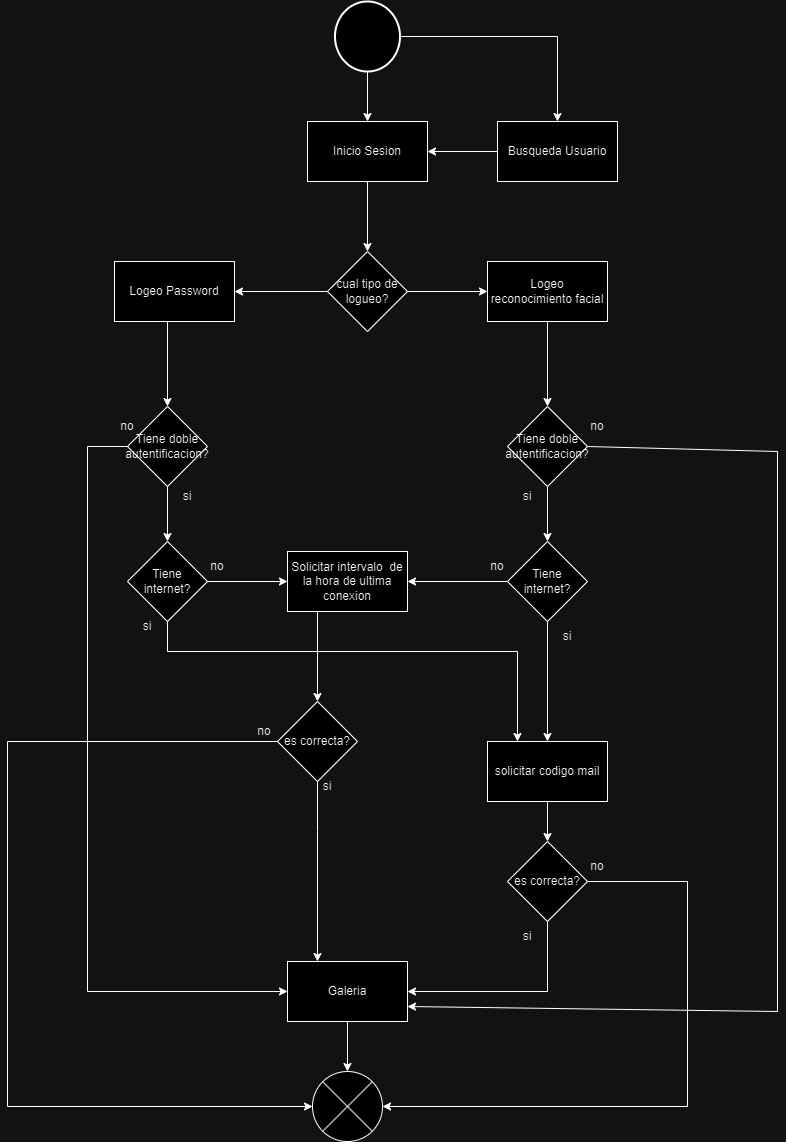

The diagram above was exported from draw.io. Its source (the exported page's mxGraphModel, read from the mxfile embedded in the PNG):
<mxGraphModel dx="1434" dy="1949" grid="1" gridSize="10" guides="1" tooltips="1" connect="1" arrows="1" fold="1" page="1" pageScale="1" pageWidth="827" pageHeight="1169" math="0" shadow="0">
  <root>
    <mxCell id="0" />
    <mxCell id="1" parent="0" />
    <mxCell id="3S3RHvC1dtWYd-AE68ev-51" value="" style="strokeWidth=2;html=1;shape=mxgraph.flowchart.start_2;whiteSpace=wrap;" vertex="1" parent="1">
      <mxGeometry x="927.5" y="-50" width="65" height="70" as="geometry" />
    </mxCell>
    <mxCell id="3S3RHvC1dtWYd-AE68ev-52" value="Inicio Sesion" style="rounded=0;whiteSpace=wrap;html=1;" vertex="1" parent="1">
      <mxGeometry x="900" y="70" width="120" height="60" as="geometry" />
    </mxCell>
    <mxCell id="3S3RHvC1dtWYd-AE68ev-53" value="cual tipo de logueo?" style="rhombus;whiteSpace=wrap;html=1;" vertex="1" parent="1">
      <mxGeometry x="920" y="200" width="80" height="80" as="geometry" />
    </mxCell>
    <mxCell id="3S3RHvC1dtWYd-AE68ev-54" value="" style="endArrow=classic;html=1;rounded=0;exitX=0.5;exitY=1;exitDx=0;exitDy=0;entryX=0.5;entryY=0;entryDx=0;entryDy=0;" edge="1" parent="1" source="3S3RHvC1dtWYd-AE68ev-52" target="3S3RHvC1dtWYd-AE68ev-53">
      <mxGeometry width="50" height="50" relative="1" as="geometry">
        <mxPoint x="790" y="300" as="sourcePoint" />
        <mxPoint x="840" y="250" as="targetPoint" />
      </mxGeometry>
    </mxCell>
    <mxCell id="3S3RHvC1dtWYd-AE68ev-55" value="" style="endArrow=classic;html=1;rounded=0;exitX=0.5;exitY=1;exitDx=0;exitDy=0;exitPerimeter=0;entryX=0.5;entryY=0;entryDx=0;entryDy=0;" edge="1" parent="1" source="3S3RHvC1dtWYd-AE68ev-51" target="3S3RHvC1dtWYd-AE68ev-52">
      <mxGeometry width="50" height="50" relative="1" as="geometry">
        <mxPoint x="790" y="300" as="sourcePoint" />
        <mxPoint x="840" y="250" as="targetPoint" />
      </mxGeometry>
    </mxCell>
    <mxCell id="3S3RHvC1dtWYd-AE68ev-56" value="Logeo Password" style="rounded=0;whiteSpace=wrap;html=1;" vertex="1" parent="1">
      <mxGeometry x="707" y="210" width="120" height="60" as="geometry" />
    </mxCell>
    <mxCell id="3S3RHvC1dtWYd-AE68ev-57" value="" style="endArrow=classic;html=1;rounded=0;entryX=1;entryY=0.5;entryDx=0;entryDy=0;exitX=0;exitY=0.5;exitDx=0;exitDy=0;" edge="1" parent="1" source="3S3RHvC1dtWYd-AE68ev-53" target="3S3RHvC1dtWYd-AE68ev-56">
      <mxGeometry width="50" height="50" relative="1" as="geometry">
        <mxPoint x="790" y="300" as="sourcePoint" />
        <mxPoint x="840" y="250" as="targetPoint" />
      </mxGeometry>
    </mxCell>
    <mxCell id="3S3RHvC1dtWYd-AE68ev-58" value="Logeo reconocimiento facial" style="rounded=0;whiteSpace=wrap;html=1;" vertex="1" parent="1">
      <mxGeometry x="1080" y="210" width="120" height="60" as="geometry" />
    </mxCell>
    <mxCell id="3S3RHvC1dtWYd-AE68ev-59" value="" style="endArrow=classic;html=1;rounded=0;exitX=1;exitY=0.5;exitDx=0;exitDy=0;entryX=0;entryY=0.5;entryDx=0;entryDy=0;" edge="1" parent="1" source="3S3RHvC1dtWYd-AE68ev-53" target="3S3RHvC1dtWYd-AE68ev-58">
      <mxGeometry width="50" height="50" relative="1" as="geometry">
        <mxPoint x="790" y="300" as="sourcePoint" />
        <mxPoint x="840" y="250" as="targetPoint" />
      </mxGeometry>
    </mxCell>
    <mxCell id="3S3RHvC1dtWYd-AE68ev-60" value="Tiene doble autentificacion?" style="rhombus;whiteSpace=wrap;html=1;" vertex="1" parent="1">
      <mxGeometry x="720" y="355" width="80" height="80" as="geometry" />
    </mxCell>
    <mxCell id="3S3RHvC1dtWYd-AE68ev-61" value="Tiene doble autentificacion?" style="rhombus;whiteSpace=wrap;html=1;" vertex="1" parent="1">
      <mxGeometry x="1100" y="355" width="80" height="80" as="geometry" />
    </mxCell>
    <mxCell id="3S3RHvC1dtWYd-AE68ev-62" value="Galeria" style="rounded=0;whiteSpace=wrap;html=1;" vertex="1" parent="1">
      <mxGeometry x="880" y="910" width="120" height="60" as="geometry" />
    </mxCell>
    <mxCell id="3S3RHvC1dtWYd-AE68ev-63" value="" style="endArrow=classic;html=1;rounded=0;entryX=0.5;entryY=0;entryDx=0;entryDy=0;" edge="1" parent="1" target="3S3RHvC1dtWYd-AE68ev-60">
      <mxGeometry width="50" height="50" relative="1" as="geometry">
        <mxPoint x="760" y="270" as="sourcePoint" />
        <mxPoint x="840" y="550" as="targetPoint" />
      </mxGeometry>
    </mxCell>
    <mxCell id="3S3RHvC1dtWYd-AE68ev-64" value="" style="endArrow=classic;html=1;rounded=0;exitX=0.5;exitY=1;exitDx=0;exitDy=0;entryX=0.5;entryY=0;entryDx=0;entryDy=0;" edge="1" parent="1" source="3S3RHvC1dtWYd-AE68ev-58" target="3S3RHvC1dtWYd-AE68ev-61">
      <mxGeometry width="50" height="50" relative="1" as="geometry">
        <mxPoint x="790" y="600" as="sourcePoint" />
        <mxPoint x="840" y="550" as="targetPoint" />
      </mxGeometry>
    </mxCell>
    <mxCell id="3S3RHvC1dtWYd-AE68ev-65" value="no" style="text;html=1;align=center;verticalAlign=middle;whiteSpace=wrap;rounded=0;" vertex="1" parent="1">
      <mxGeometry x="690" y="360" width="60" height="30" as="geometry" />
    </mxCell>
    <mxCell id="3S3RHvC1dtWYd-AE68ev-66" value="si" style="text;html=1;align=center;verticalAlign=middle;whiteSpace=wrap;rounded=0;" vertex="1" parent="1">
      <mxGeometry x="750" y="430" width="60" height="30" as="geometry" />
    </mxCell>
    <mxCell id="3S3RHvC1dtWYd-AE68ev-67" value="no" style="text;html=1;align=center;verticalAlign=middle;whiteSpace=wrap;rounded=0;" vertex="1" parent="1">
      <mxGeometry x="1160" y="360" width="60" height="30" as="geometry" />
    </mxCell>
    <mxCell id="3S3RHvC1dtWYd-AE68ev-68" value="si" style="text;html=1;align=center;verticalAlign=middle;whiteSpace=wrap;rounded=0;" vertex="1" parent="1">
      <mxGeometry x="1090" y="430" width="60" height="30" as="geometry" />
    </mxCell>
    <mxCell id="3S3RHvC1dtWYd-AE68ev-69" value="Tiene internet?" style="rhombus;whiteSpace=wrap;html=1;" vertex="1" parent="1">
      <mxGeometry x="720" y="490" width="80" height="80" as="geometry" />
    </mxCell>
    <mxCell id="3S3RHvC1dtWYd-AE68ev-70" value="" style="endArrow=classic;html=1;rounded=0;exitX=0.5;exitY=1;exitDx=0;exitDy=0;" edge="1" parent="1" source="3S3RHvC1dtWYd-AE68ev-60" target="3S3RHvC1dtWYd-AE68ev-69">
      <mxGeometry width="50" height="50" relative="1" as="geometry">
        <mxPoint x="790" y="700" as="sourcePoint" />
        <mxPoint x="840" y="650" as="targetPoint" />
      </mxGeometry>
    </mxCell>
    <mxCell id="3S3RHvC1dtWYd-AE68ev-71" value="" style="endArrow=classic;html=1;rounded=0;exitX=0.5;exitY=1;exitDx=0;exitDy=0;entryX=0.5;entryY=0;entryDx=0;entryDy=0;" edge="1" parent="1" source="3S3RHvC1dtWYd-AE68ev-61" target="3S3RHvC1dtWYd-AE68ev-72">
      <mxGeometry width="50" height="50" relative="1" as="geometry">
        <mxPoint x="1139.5" y="450" as="sourcePoint" />
        <mxPoint x="1140" y="490" as="targetPoint" />
      </mxGeometry>
    </mxCell>
    <mxCell id="3S3RHvC1dtWYd-AE68ev-72" value="Tiene internet?" style="rhombus;whiteSpace=wrap;html=1;" vertex="1" parent="1">
      <mxGeometry x="1100" y="490" width="80" height="80" as="geometry" />
    </mxCell>
    <mxCell id="3S3RHvC1dtWYd-AE68ev-73" value="" style="endArrow=classic;html=1;rounded=0;exitX=1;exitY=0.5;exitDx=0;exitDy=0;entryX=0;entryY=0.5;entryDx=0;entryDy=0;" edge="1" parent="1" source="3S3RHvC1dtWYd-AE68ev-69" target="3S3RHvC1dtWYd-AE68ev-77">
      <mxGeometry width="50" height="50" relative="1" as="geometry">
        <mxPoint x="822.5" y="550" as="sourcePoint" />
        <mxPoint x="850" y="530" as="targetPoint" />
      </mxGeometry>
    </mxCell>
    <mxCell id="3S3RHvC1dtWYd-AE68ev-74" value="" style="endArrow=classic;html=1;rounded=0;exitX=0.5;exitY=1;exitDx=0;exitDy=0;entryX=0.5;entryY=0;entryDx=0;entryDy=0;" edge="1" parent="1" source="3S3RHvC1dtWYd-AE68ev-72" target="3S3RHvC1dtWYd-AE68ev-86">
      <mxGeometry width="50" height="50" relative="1" as="geometry">
        <mxPoint x="790" y="600" as="sourcePoint" />
        <mxPoint x="1140" y="620" as="targetPoint" />
      </mxGeometry>
    </mxCell>
    <mxCell id="3S3RHvC1dtWYd-AE68ev-75" value="" style="endArrow=classic;html=1;rounded=0;exitX=0;exitY=0.5;exitDx=0;exitDy=0;entryX=1;entryY=0.5;entryDx=0;entryDy=0;" edge="1" parent="1" source="3S3RHvC1dtWYd-AE68ev-72" target="3S3RHvC1dtWYd-AE68ev-77">
      <mxGeometry width="50" height="50" relative="1" as="geometry">
        <mxPoint x="790" y="600" as="sourcePoint" />
        <mxPoint x="1030" y="530" as="targetPoint" />
      </mxGeometry>
    </mxCell>
    <mxCell id="3S3RHvC1dtWYd-AE68ev-76" value="" style="endArrow=classic;html=1;rounded=0;entryX=0.25;entryY=0;entryDx=0;entryDy=0;exitX=0.5;exitY=1;exitDx=0;exitDy=0;" edge="1" parent="1" source="3S3RHvC1dtWYd-AE68ev-69" target="3S3RHvC1dtWYd-AE68ev-86">
      <mxGeometry width="50" height="50" relative="1" as="geometry">
        <mxPoint x="760" y="600" as="sourcePoint" />
        <mxPoint x="760" y="620" as="targetPoint" />
        <Array as="points">
          <mxPoint x="760" y="600" />
          <mxPoint x="1110" y="600" />
        </Array>
      </mxGeometry>
    </mxCell>
    <mxCell id="3S3RHvC1dtWYd-AE68ev-77" value="Solicitar intervalo&amp;nbsp; de la hora de ultima conexion" style="rounded=0;whiteSpace=wrap;html=1;" vertex="1" parent="1">
      <mxGeometry x="880" y="500" width="120" height="60" as="geometry" />
    </mxCell>
    <mxCell id="3S3RHvC1dtWYd-AE68ev-78" value="no" style="text;html=1;align=center;verticalAlign=middle;whiteSpace=wrap;rounded=0;" vertex="1" parent="1">
      <mxGeometry x="1060" y="500" width="60" height="30" as="geometry" />
    </mxCell>
    <mxCell id="3S3RHvC1dtWYd-AE68ev-79" value="no" style="text;html=1;align=center;verticalAlign=middle;whiteSpace=wrap;rounded=0;" vertex="1" parent="1">
      <mxGeometry x="780" y="500" width="60" height="30" as="geometry" />
    </mxCell>
    <mxCell id="3S3RHvC1dtWYd-AE68ev-80" value="es correcta?" style="rhombus;whiteSpace=wrap;html=1;" vertex="1" parent="1">
      <mxGeometry x="870" y="650" width="80" height="80" as="geometry" />
    </mxCell>
    <mxCell id="3S3RHvC1dtWYd-AE68ev-81" value="" style="endArrow=classic;html=1;rounded=0;entryX=0.5;entryY=0;entryDx=0;entryDy=0;exitX=0.25;exitY=1;exitDx=0;exitDy=0;" edge="1" parent="1" source="3S3RHvC1dtWYd-AE68ev-77" target="3S3RHvC1dtWYd-AE68ev-80">
      <mxGeometry width="50" height="50" relative="1" as="geometry">
        <mxPoint x="920" y="564" as="sourcePoint" />
        <mxPoint x="840" y="550" as="targetPoint" />
        <Array as="points">
          <mxPoint x="910" y="600" />
        </Array>
      </mxGeometry>
    </mxCell>
    <mxCell id="3S3RHvC1dtWYd-AE68ev-82" value="" style="endArrow=classic;html=1;rounded=0;exitX=0.5;exitY=1;exitDx=0;exitDy=0;entryX=0.25;entryY=0;entryDx=0;entryDy=0;" edge="1" parent="1" source="3S3RHvC1dtWYd-AE68ev-80" target="3S3RHvC1dtWYd-AE68ev-62">
      <mxGeometry width="50" height="50" relative="1" as="geometry">
        <mxPoint x="790" y="800" as="sourcePoint" />
        <mxPoint x="840" y="750" as="targetPoint" />
        <Array as="points">
          <mxPoint x="910" y="780" />
        </Array>
      </mxGeometry>
    </mxCell>
    <mxCell id="3S3RHvC1dtWYd-AE68ev-83" value="si" style="text;html=1;align=center;verticalAlign=middle;whiteSpace=wrap;rounded=0;" vertex="1" parent="1">
      <mxGeometry x="890" y="720" width="60" height="30" as="geometry" />
    </mxCell>
    <mxCell id="3S3RHvC1dtWYd-AE68ev-84" value="no" style="text;html=1;align=center;verticalAlign=middle;whiteSpace=wrap;rounded=0;" vertex="1" parent="1">
      <mxGeometry x="827" y="665" width="60" height="30" as="geometry" />
    </mxCell>
    <mxCell id="3S3RHvC1dtWYd-AE68ev-85" value="" style="endArrow=classic;html=1;rounded=0;exitX=0;exitY=0.5;exitDx=0;exitDy=0;entryX=0;entryY=0.5;entryDx=0;entryDy=0;entryPerimeter=0;" edge="1" parent="1" source="3S3RHvC1dtWYd-AE68ev-80" target="3S3RHvC1dtWYd-AE68ev-94">
      <mxGeometry width="50" height="50" relative="1" as="geometry">
        <mxPoint x="870" y="700" as="sourcePoint" />
        <mxPoint x="600" y="80" as="targetPoint" />
        <Array as="points">
          <mxPoint x="600" y="690" />
          <mxPoint x="600" y="1055" />
        </Array>
      </mxGeometry>
    </mxCell>
    <mxCell id="3S3RHvC1dtWYd-AE68ev-86" value="solicitar codigo mail" style="rounded=0;whiteSpace=wrap;html=1;" vertex="1" parent="1">
      <mxGeometry x="1080" y="690" width="120" height="60" as="geometry" />
    </mxCell>
    <mxCell id="3S3RHvC1dtWYd-AE68ev-87" value="es correcta?" style="rhombus;whiteSpace=wrap;html=1;" vertex="1" parent="1">
      <mxGeometry x="1100" y="790" width="80" height="80" as="geometry" />
    </mxCell>
    <mxCell id="3S3RHvC1dtWYd-AE68ev-88" value="" style="endArrow=classic;html=1;rounded=0;exitX=0.5;exitY=1;exitDx=0;exitDy=0;" edge="1" parent="1" source="3S3RHvC1dtWYd-AE68ev-86" target="3S3RHvC1dtWYd-AE68ev-87">
      <mxGeometry width="50" height="50" relative="1" as="geometry">
        <mxPoint x="790" y="800" as="sourcePoint" />
        <mxPoint x="840" y="750" as="targetPoint" />
      </mxGeometry>
    </mxCell>
    <mxCell id="3S3RHvC1dtWYd-AE68ev-89" value="" style="endArrow=classic;html=1;rounded=0;exitX=0.5;exitY=1;exitDx=0;exitDy=0;entryX=1;entryY=0.5;entryDx=0;entryDy=0;" edge="1" parent="1" source="3S3RHvC1dtWYd-AE68ev-87" target="3S3RHvC1dtWYd-AE68ev-62">
      <mxGeometry width="50" height="50" relative="1" as="geometry">
        <mxPoint x="790" y="800" as="sourcePoint" />
        <mxPoint x="840" y="750" as="targetPoint" />
        <Array as="points">
          <mxPoint x="1140" y="940" />
        </Array>
      </mxGeometry>
    </mxCell>
    <mxCell id="3S3RHvC1dtWYd-AE68ev-90" value="" style="endArrow=classic;html=1;rounded=0;exitX=1;exitY=0.5;exitDx=0;exitDy=0;entryX=1;entryY=0.5;entryDx=0;entryDy=0;entryPerimeter=0;" edge="1" parent="1" source="3S3RHvC1dtWYd-AE68ev-87" target="3S3RHvC1dtWYd-AE68ev-94">
      <mxGeometry width="50" height="50" relative="1" as="geometry">
        <mxPoint x="790" y="700" as="sourcePoint" />
        <mxPoint x="840" y="650" as="targetPoint" />
        <Array as="points">
          <mxPoint x="1280" y="830" />
          <mxPoint x="1280" y="1055" />
        </Array>
      </mxGeometry>
    </mxCell>
    <mxCell id="3S3RHvC1dtWYd-AE68ev-91" value="no" style="text;html=1;align=center;verticalAlign=middle;whiteSpace=wrap;rounded=0;" vertex="1" parent="1">
      <mxGeometry x="1160" y="800" width="60" height="30" as="geometry" />
    </mxCell>
    <mxCell id="3S3RHvC1dtWYd-AE68ev-92" value="si" style="text;html=1;align=center;verticalAlign=middle;whiteSpace=wrap;rounded=0;" vertex="1" parent="1">
      <mxGeometry x="1090" y="870" width="60" height="30" as="geometry" />
    </mxCell>
    <mxCell id="3S3RHvC1dtWYd-AE68ev-93" value="" style="endArrow=classic;html=1;rounded=0;exitX=0;exitY=0.5;exitDx=0;exitDy=0;entryX=0;entryY=0.5;entryDx=0;entryDy=0;" edge="1" parent="1" source="3S3RHvC1dtWYd-AE68ev-60" target="3S3RHvC1dtWYd-AE68ev-62">
      <mxGeometry width="50" height="50" relative="1" as="geometry">
        <mxPoint x="710" y="460" as="sourcePoint" />
        <mxPoint x="840" y="550" as="targetPoint" />
        <Array as="points">
          <mxPoint x="680" y="395" />
          <mxPoint x="680" y="940" />
        </Array>
      </mxGeometry>
    </mxCell>
    <mxCell id="3S3RHvC1dtWYd-AE68ev-94" value="" style="verticalLabelPosition=bottom;verticalAlign=top;html=1;shape=mxgraph.flowchart.or;" vertex="1" parent="1">
      <mxGeometry x="905" y="1020" width="70" height="70" as="geometry" />
    </mxCell>
    <mxCell id="3S3RHvC1dtWYd-AE68ev-95" value="" style="endArrow=classic;html=1;rounded=0;exitX=0.5;exitY=1;exitDx=0;exitDy=0;entryX=0.5;entryY=0;entryDx=0;entryDy=0;entryPerimeter=0;" edge="1" parent="1" source="3S3RHvC1dtWYd-AE68ev-62" target="3S3RHvC1dtWYd-AE68ev-94">
      <mxGeometry width="50" height="50" relative="1" as="geometry">
        <mxPoint x="790" y="700" as="sourcePoint" />
        <mxPoint x="840" y="650" as="targetPoint" />
      </mxGeometry>
    </mxCell>
    <mxCell id="3S3RHvC1dtWYd-AE68ev-96" value="Busqueda Usuario" style="rounded=0;whiteSpace=wrap;html=1;" vertex="1" parent="1">
      <mxGeometry x="1090" y="70" width="120" height="60" as="geometry" />
    </mxCell>
    <mxCell id="3S3RHvC1dtWYd-AE68ev-97" value="" style="endArrow=classic;html=1;rounded=0;exitX=1;exitY=0.5;exitDx=0;exitDy=0;exitPerimeter=0;entryX=0.5;entryY=0;entryDx=0;entryDy=0;" edge="1" parent="1" source="3S3RHvC1dtWYd-AE68ev-51" target="3S3RHvC1dtWYd-AE68ev-96">
      <mxGeometry width="50" height="50" relative="1" as="geometry">
        <mxPoint x="970" y="30" as="sourcePoint" />
        <mxPoint x="970" y="80" as="targetPoint" />
        <Array as="points">
          <mxPoint x="1150" y="-15" />
        </Array>
      </mxGeometry>
    </mxCell>
    <mxCell id="3S3RHvC1dtWYd-AE68ev-98" value="" style="endArrow=classic;html=1;rounded=0;exitX=0;exitY=0.5;exitDx=0;exitDy=0;entryX=1;entryY=0.5;entryDx=0;entryDy=0;" edge="1" parent="1" source="3S3RHvC1dtWYd-AE68ev-96" target="3S3RHvC1dtWYd-AE68ev-52">
      <mxGeometry width="50" height="50" relative="1" as="geometry">
        <mxPoint x="970" y="30" as="sourcePoint" />
        <mxPoint x="970" y="80" as="targetPoint" />
      </mxGeometry>
    </mxCell>
    <mxCell id="3S3RHvC1dtWYd-AE68ev-99" value="si" style="text;html=1;align=center;verticalAlign=middle;whiteSpace=wrap;rounded=0;" vertex="1" parent="1">
      <mxGeometry x="710" y="560" width="60" height="30" as="geometry" />
    </mxCell>
    <mxCell id="3S3RHvC1dtWYd-AE68ev-100" value="si" style="text;html=1;align=center;verticalAlign=middle;whiteSpace=wrap;rounded=0;" vertex="1" parent="1">
      <mxGeometry x="1130" y="570" width="60" height="30" as="geometry" />
    </mxCell>
    <mxCell id="3S3RHvC1dtWYd-AE68ev-101" value="" style="endArrow=classic;html=1;rounded=0;exitX=1;exitY=0.5;exitDx=0;exitDy=0;entryX=1;entryY=0.75;entryDx=0;entryDy=0;" edge="1" parent="1" source="3S3RHvC1dtWYd-AE68ev-61" target="3S3RHvC1dtWYd-AE68ev-62">
      <mxGeometry width="50" height="50" relative="1" as="geometry">
        <mxPoint x="1410" y="405" as="sourcePoint" />
        <mxPoint x="1570" y="950" as="targetPoint" />
        <Array as="points">
          <mxPoint x="1370" y="400" />
          <mxPoint x="1370" y="960" />
        </Array>
      </mxGeometry>
    </mxCell>
  </root>
</mxGraphModel>